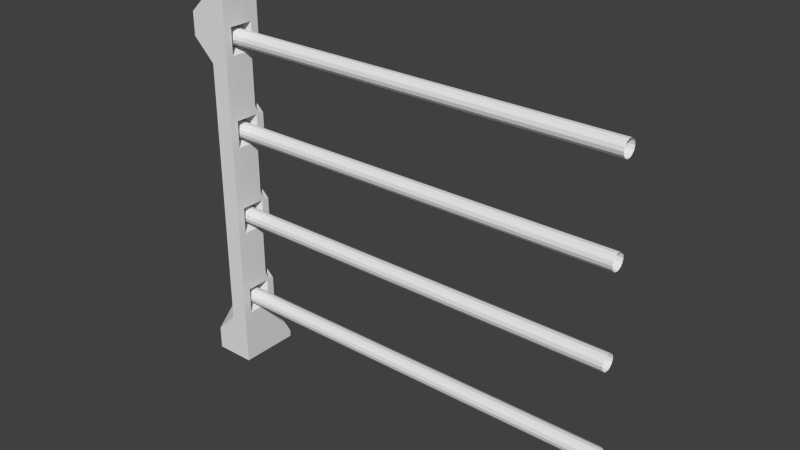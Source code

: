 # Source: Gate_Conduit.blend  (saved by Blender 2.76.0; exported with 4.5.12 LTS)
import bpy
from mathutils import Matrix  # noqa: F401  (used for matrix-valued properties, if any)

bpy.ops.wm.read_factory_settings(use_empty=True)
scene = bpy.context.scene
scene.name = 'Scene'

# ---- collections
col_collection_1 = bpy.data.collections.new('Collection 1'); scene.collection.children.link(col_collection_1)
col_collection_9 = bpy.data.collections.new('Collection 9'); scene.collection.children.link(col_collection_9)

# ---- world
world_world = bpy.data.worlds.new('World'); scene.world = world_world
world_world.color = (0.05088, 0.05088, 0.05088)
world_world.use_sun_shadow = False
world_world.sun_shadow_jitter_overblur = 0.0
world_world.cycles.sampling_method = 'MANUAL'
world_world.cycles.sample_map_resolution = 256

# ---- meshes
me_plane_011 = bpy.data.meshes.new('Plane.011')
me_plane_011.from_pydata([(0.0, -0.2, 0.0), (0.2, -0.2, 0.0), (0.0, 0.0, 0.0), (0.2, 0.0, 0.0), (0.2, -0.2, 0.2222), (0.2, -0.2, 0.4444), (0.2, -0.2, 0.6667), (0.2, -0.2, 0.8889), (0.2, -0.2, 1.111), (0.2, -0.2, 1.333), (0.2, -0.2, 1.556), (0.2, -0.2, 1.778), (0.0, -0.2, 1.778), (0.2, 0.0, 0.2222), (0.2, 0.1, 0.03251), (0.0, 0.1, 0.03251), (0.0, 0.1, 0.0), (0.2, 0.1, 0.0), (0.2, 0.0, 1.778), (0.0, 0.0, 1.778), (0.0, 0.0, 1.556), (0.0, 0.0, 1.333), (0.0, 0.0, 1.111), (0.0, 0.0, 0.8889), (0.0, 0.0, 0.6667), (0.0, 0.0, 0.4444), (0.0, 0.0, 0.2222), (0.2, -0.16, 1.6), (0.2, -0.16, 1.733), (0.2, -0.04, 1.6), (0.2, -0.04, 1.733), (0.2, -0.16, 1.156), (0.2, -0.16, 1.289), (0.2, -0.04, 1.156), (0.2, -0.04, 1.289), (0.2, -0.16, 0.7111), (0.2, -0.16, 0.8444), (0.2, -0.04, 0.7111), (0.2, -0.04, 0.8444), (0.2, -0.16, 0.2667), (0.2, -0.16, 0.4), (0.2, -0.04, 0.2667), (0.2, -0.04, 0.4), (0.1, -0.13, 1.633), (0.1, -0.13, 1.7), (0.1, -0.07, 1.633), (0.1, -0.07, 1.7), (0.1, -0.13, 1.189), (0.1, -0.13, 1.256), (0.1, -0.07, 1.189), (0.1, -0.07, 1.256), (0.1, -0.13, 0.7444), (0.1, -0.13, 0.8111), (0.1, -0.07, 0.7444), (0.1, -0.07, 0.8111), (0.1, -0.13, 0.3), (0.1, -0.13, 0.3667), (0.1, -0.07, 0.3), (0.1, -0.07, 0.3667), (0.0, -0.1524, 1.8), (0.2, -0.1524, 2.0), (0.2, -0.2, 1.969), (0.0, -0.04762, 1.8), (0.2, 0.0, 1.969), (0.2, -0.04762, 2.0), (0.0, -0.09165, 1.556), (0.1083, -0.2, 1.556), (0.0, -0.2, 1.664), (0.0, -0.09165, 1.333), (0.1083, -0.2, 1.333), (0.0, -0.09165, 1.111), (0.1083, -0.2, 1.111), (0.0, -0.09165, 0.8889), (0.1083, -0.2, 0.8889), (0.0, -0.09165, 0.6667), (0.1083, -0.2, 0.6667), (0.0, -0.09165, 0.4444), (0.1083, -0.2, 0.4444), (0.1083, -0.2, 0.2222), (0.0, -0.09165, 0.2222), (0.0, -0.2, 0.1139), (0.1526, 0.0, 0.4444), (0.2, -0.04738, 0.4444), (0.2, -0.0317, 0.4092), (0.2, 0.0, 0.3971), (0.2, -0.04738, 0.6667), (0.1526, 0.0, 0.6667), (0.2, 0.0, 0.714), (0.2, -0.0317, 0.7019), (0.1526, 0.0, 0.8889), (0.2, -0.04738, 0.8889), (0.2, -0.0317, 0.8537), (0.2, 0.0, 0.8415), (0.2, -0.04738, 1.111), (0.1526, 0.0, 1.111), (0.2, 0.0, 1.158), (0.2, -0.0317, 1.146), (0.1526, 0.0, 1.333), (0.2, -0.04738, 1.333), (0.2, -0.0317, 1.298), (0.2, 0.0, 1.286), (0.2, -0.04738, 1.556), (0.1526, 0.0, 1.556), (0.2, 0.0, 1.603), (0.2, -0.0317, 1.591)], [], [(0, 2, 3, 1), (11, 18, 63, 64, 60, 61), (59, 60, 64, 62), (3, 2, 16, 17), (5, 82, 85, 6), (83, 82, 5, 40, 42), (6, 85, 88, 37, 35), (91, 90, 7, 36, 38), (8, 93, 96, 33, 31), (99, 98, 9, 32, 34), (10, 101, 104, 29, 27), (0, 1, 4, 78, 80), (78, 4, 5, 77), (77, 5, 6, 75), (75, 6, 7, 73), (73, 7, 8, 71), (67, 66, 10, 11, 12), (69, 9, 10, 66), (1, 3, 13, 4), (13, 84, 83, 42, 41), (81, 25, 24, 86), (96, 95, 100, 99, 34, 33), (89, 23, 22, 94), (104, 103, 18, 30, 29), (97, 21, 20, 102), (18, 11, 28, 30), (2, 0, 80, 79, 26), (26, 79, 76, 25), (25, 76, 74, 24), (24, 74, 72, 23), (23, 72, 70, 22), (22, 70, 68, 21), (21, 68, 65, 20), (71, 8, 9, 69), (29, 30, 46, 45), (11, 10, 27, 28), (103, 102, 20, 19, 18), (17, 16, 15, 14), (32, 31, 47, 48), (9, 8, 31, 32), (95, 94, 22, 21, 97, 100), (9, 98, 101, 10), (28, 27, 43, 44), (7, 6, 35, 36), (87, 86, 24, 23, 89, 92), (7, 90, 93, 8), (42, 40, 56, 58), (5, 4, 39, 40), (88, 87, 92, 91, 38, 37), (4, 13, 41, 39), (43, 45, 46, 44), (47, 49, 50, 48), (51, 53, 54, 52), (55, 57, 58, 56), (36, 35, 51, 52), (33, 34, 50, 49), (40, 39, 55, 56), (27, 29, 45, 43), (37, 38, 54, 53), (31, 33, 49, 47), (41, 42, 58, 57), (30, 28, 44, 46), (35, 37, 53, 51), (34, 32, 48, 50), (39, 41, 57, 55), (38, 36, 52, 54), (65, 66, 67), (78, 79, 80), (65, 68, 69, 66), (68, 70, 71, 69), (70, 72, 73, 71), (72, 74, 75, 73), (74, 76, 77, 75), (76, 79, 78, 77), (20, 65, 67, 12, 19), (81, 82, 83, 84), (85, 86, 87, 88), (89, 90, 91, 92), (93, 94, 95, 96), (97, 98, 99, 100), (101, 102, 103, 104), (81, 86, 85, 82), (89, 94, 93, 90), (97, 102, 101, 98), (13, 26, 25, 81, 84), (26, 13, 14, 15), (2, 26, 15, 16), (13, 3, 17, 14), (12, 11, 61), (18, 19, 63), (12, 61, 60, 59), (63, 19, 62, 64), (19, 12, 59, 62)])
_uv = me_plane_011.uv_layers.new(name='UVMap')
_uv.uv.foreach_set('vector', [0.8082, 0.0283, 0.8082, 0.1226, 0.7177, 0.1226, 0.7177, 0.0283, 0.3614, 0.1331, 0.2688, 0.1331, 0.2688, 0.04313, 0.2908, 0.0283, 0.3394, 0.0283, 0.3614, 0.04313, 0.1448, 0.8774, 0.1448, 0.9717, 0.09621, 0.9717, 0.09621, 0.8774, 0.7177, 0.1226, 0.8082, 0.1226, 0.8082, 0.1698, 0.7177, 0.1698, 0.3614, 0.7621, 0.2907, 0.7621, 0.2907, 0.6572, 0.3614, 0.6572, 0.2834, 0.7787, 0.2907, 0.7621, 0.3614, 0.7621, 0.3429, 0.783, 0.2873, 0.783, 0.3614, 0.6572, 0.2907, 0.6572, 0.2834, 0.6406, 0.2873, 0.6363, 0.3429, 0.6363, 0.2834, 0.569, 0.2907, 0.5524, 0.3614, 0.5524, 0.3429, 0.5734, 0.2873, 0.5734, 0.3614, 0.4476, 0.2907, 0.4476, 0.2834, 0.431, 0.2873, 0.4266, 0.3429, 0.4266, 0.2834, 0.3594, 0.2907, 0.3428, 0.3614, 0.3428, 0.3429, 0.3637, 0.2873, 0.3637, 0.3614, 0.2379, 0.2907, 0.2379, 0.2834, 0.2213, 0.2873, 0.217, 0.3429, 0.217, 0.5698, 0.0283, 0.6621, 0.0283, 0.6621, 0.1331, 0.6198, 0.1331, 0.5698, 0.08202, 0.6198, 0.1331, 0.6621, 0.1331, 0.6621, 0.2379, 0.6198, 0.2379, 0.6198, 0.2379, 0.6621, 0.2379, 0.6621, 0.3428, 0.6198, 0.3428, 0.6198, 0.3428, 0.6621, 0.3428, 0.6621, 0.4476, 0.6198, 0.4476, 0.6198, 0.4476, 0.6621, 0.4476, 0.6621, 0.5524, 0.6198, 0.5524, 0.5698, 0.8132, 0.6198, 0.7621, 0.6621, 0.7621, 0.6621, 0.8669, 0.5698, 0.8669, 0.6198, 0.6572, 0.6621, 0.6572, 0.6621, 0.7621, 0.6198, 0.7621, 0.3614, 0.9717, 0.2688, 0.9717, 0.2688, 0.8669, 0.3614, 0.8669, 0.2688, 0.8669, 0.2688, 0.7844, 0.2834, 0.7787, 0.2873, 0.783, 0.2873, 0.8459, 0.4407, 0.2396, 0.5112, 0.2394, 0.5117, 0.3442, 0.4412, 0.3443, 0.2834, 0.431, 0.2688, 0.4252, 0.2688, 0.3651, 0.2834, 0.3594, 0.2873, 0.3637, 0.2873, 0.4266, 0.4417, 0.4491, 0.5122, 0.449, 0.5127, 0.5537, 0.4422, 0.5539, 0.2834, 0.2213, 0.2688, 0.2156, 0.2688, 0.1331, 0.2873, 0.1541, 0.2873, 0.217, 0.4427, 0.6586, 0.5132, 0.6585, 0.5137, 0.7632, 0.4432, 0.7634, 0.2688, 0.1331, 0.3614, 0.1331, 0.3429, 0.1541, 0.2873, 0.1541, 0.07414, 0.0283, 0.1668, 0.0283, 0.1668, 0.08202, 0.1166, 0.1331, 0.07414, 0.1331, 0.07414, 0.1331, 0.1166, 0.1331, 0.1166, 0.2379, 0.07414, 0.2379, 0.07414, 0.2379, 0.1166, 0.2379, 0.1166, 0.3428, 0.07414, 0.3428, 0.07414, 0.3428, 0.1166, 0.3428, 0.1166, 0.4476, 0.07414, 0.4476, 0.07414, 0.4476, 0.1166, 0.4476, 0.1166, 0.5524, 0.07414, 0.5524, 0.07414, 0.5524, 0.1166, 0.5524, 0.1166, 0.6572, 0.07414, 0.6572, 0.07414, 0.6572, 0.1166, 0.6572, 0.1166, 0.7621, 0.07414, 0.7621, 0.6198, 0.5524, 0.6621, 0.5524, 0.6621, 0.6572, 0.6198, 0.6572, 0.7651, 0.4654, 0.7651, 0.5283, 0.7177, 0.5126, 0.7177, 0.4811, 0.3614, 0.1331, 0.3614, 0.2379, 0.3429, 0.217, 0.3429, 0.1541, 0.4214, 0.7858, 0.4432, 0.7634, 0.5137, 0.7632, 0.5142, 0.868, 0.4218, 0.8682, 0.4217, 0.02848, 0.5141, 0.0283, 0.5142, 0.04363, 0.4218, 0.04381, 0.868, 0.3459, 0.868, 0.4087, 0.8207, 0.3934, 0.8207, 0.3619, 0.3614, 0.3428, 0.3614, 0.4476, 0.3429, 0.4266, 0.3429, 0.3637, 0.4205, 0.5762, 0.4422, 0.5539, 0.5127, 0.5537, 0.5132, 0.6585, 0.4427, 0.6586, 0.4207, 0.6363, 0.3614, 0.3428, 0.2907, 0.3428, 0.2907, 0.2379, 0.3614, 0.2379, 0.868, 0.2264, 0.868, 0.2893, 0.8207, 0.2739, 0.8207, 0.2425, 0.3614, 0.5524, 0.3614, 0.6572, 0.3429, 0.6363, 0.3429, 0.5734, 0.4195, 0.3667, 0.4412, 0.3443, 0.5117, 0.3442, 0.5122, 0.449, 0.4417, 0.4491, 0.4197, 0.4268, 0.3614, 0.5524, 0.2907, 0.5524, 0.2907, 0.4476, 0.3614, 0.4476, 0.9721, 0.7044, 0.9721, 0.761, 0.9236, 0.7469, 0.9236, 0.7186, 0.3614, 0.7621, 0.3614, 0.8669, 0.3429, 0.8459, 0.3429, 0.783, 0.2834, 0.6406, 0.2688, 0.6349, 0.2688, 0.5748, 0.2834, 0.569, 0.2873, 0.5734, 0.2873, 0.6363, 0.3614, 0.8669, 0.2688, 0.8669, 0.2873, 0.8459, 0.3429, 0.8459, 0.9251, 0.4653, 0.9529, 0.4653, 0.9529, 0.4968, 0.9251, 0.4968, 0.9123, 0.9685, 0.8845, 0.9685, 0.8845, 0.9371, 0.9123, 0.9371, 0.7177, 0.9371, 0.7455, 0.9371, 0.7455, 0.9685, 0.7177, 0.9685, 0.8289, 0.9685, 0.8011, 0.9685, 0.8011, 0.9371, 0.8289, 0.9371, 0.868, 0.7044, 0.868, 0.7673, 0.8206, 0.7519, 0.8206, 0.7205, 0.7651, 0.3459, 0.7651, 0.4088, 0.7177, 0.3931, 0.7177, 0.3616, 0.765, 0.7044, 0.765, 0.7673, 0.7177, 0.7519, 0.7177, 0.7205, 0.8695, 0.5849, 0.8695, 0.6415, 0.8207, 0.6274, 0.8207, 0.5991, 0.7651, 0.5849, 0.7651, 0.6478, 0.7177, 0.6321, 0.7177, 0.6006, 0.7665, 0.8239, 0.7665, 0.8805, 0.7177, 0.8663, 0.7177, 0.838, 0.7651, 0.2264, 0.7651, 0.2893, 0.7177, 0.2736, 0.7177, 0.2421, 0.9236, 0.4025, 0.9236, 0.3459, 0.9722, 0.36, 0.9722, 0.3883, 0.8695, 0.4653, 0.8695, 0.5219, 0.8207, 0.5078, 0.8207, 0.4795, 0.9236, 0.283, 0.9236, 0.2264, 0.9722, 0.2406, 0.9722, 0.2689, 0.871, 0.8239, 0.871, 0.8805, 0.8221, 0.8663, 0.8221, 0.838, 0.8638, 0.08491, 0.8638, 0.0283, 0.9124, 0.04245, 0.9124, 0.07075, 0.1166, 0.7621, 0.1668, 0.7621, 0.1668, 0.8132, 0.1668, 0.1331, 0.1166, 0.1331, 0.1668, 0.08202, 0.1166, 0.7621, 0.1166, 0.6572, 0.1668, 0.6572, 0.1668, 0.7621, 0.1166, 0.6572, 0.1166, 0.5524, 0.1668, 0.5524, 0.1668, 0.6572, 0.1166, 0.5524, 0.1166, 0.4476, 0.1668, 0.4476, 0.1668, 0.5524, 0.1166, 0.4476, 0.1166, 0.3428, 0.1668, 0.3428, 0.1668, 0.4476, 0.1166, 0.3428, 0.1166, 0.2379, 0.1668, 0.2379, 0.1668, 0.3428, 0.1166, 0.2379, 0.1166, 0.1331, 0.1668, 0.1331, 0.1668, 0.2379, 0.07414, 0.7621, 0.1166, 0.7621, 0.1668, 0.8132, 0.1668, 0.8669, 0.07414, 0.8669, 0.2688, 0.7621, 0.2907, 0.7621, 0.2834, 0.7787, 0.2688, 0.7844, 0.2907, 0.6572, 0.2688, 0.6572, 0.2688, 0.6349, 0.2834, 0.6406, 0.2688, 0.5524, 0.2907, 0.5524, 0.2834, 0.569, 0.2688, 0.5748, 0.2907, 0.4476, 0.2688, 0.4476, 0.2688, 0.4252, 0.2834, 0.431, 0.2688, 0.3428, 0.2907, 0.3428, 0.2834, 0.3594, 0.2688, 0.3651, 0.2907, 0.2379, 0.2688, 0.2379, 0.2688, 0.2156, 0.2834, 0.2213, 0.4407, 0.2396, 0.4412, 0.3443, 0.4175, 0.3451, 0.417, 0.2404, 0.4417, 0.4491, 0.4422, 0.5539, 0.4185, 0.5547, 0.418, 0.4499, 0.4427, 0.6586, 0.4432, 0.7634, 0.4195, 0.7642, 0.419, 0.6594, 0.4184, 0.1349, 0.5107, 0.1347, 0.5112, 0.2394, 0.4407, 0.2396, 0.4188, 0.2173, 0.5107, 0.1347, 0.4184, 0.1349, 0.4218, 0.04381, 0.5142, 0.04363, 0.07414, 0.0283, 0.07414, 0.1331, 0.0278, 0.04363, 0.0278, 0.0283, 0.2688, 0.8669, 0.2688, 0.9717, 0.2224, 0.9717, 0.2224, 0.9564, 0.5698, 0.8669, 0.6621, 0.8669, 0.6621, 0.9569, 0.4218, 0.8682, 0.5142, 0.868, 0.4222, 0.9581, 0.1668, 0.8669, 0.1668, 0.9569, 0.1448, 0.9717, 0.1448, 0.8774, 0.07414, 0.9569, 0.07414, 0.8669, 0.09621, 0.8774, 0.09621, 0.9717, 0.07414, 0.8669, 0.1668, 0.8669, 0.1448, 0.8774, 0.09621, 0.8774])
me_plane_011.use_remesh_preserve_volume = False
me_plane_011.use_remesh_preserve_attributes = False
me_plane_011.use_mirror_vertex_groups = False
me_plane_011.update()
me_cylinder = bpy.data.meshes.new('Cylinder')
me_cylinder.from_pydata([(0.15, -0.06, 0.33), (2.15, -0.06, 0.33), (0.15, -0.06396, 0.3126), (2.15, -0.06396, 0.3126), (0.15, -0.07506, 0.2987), (2.15, -0.07506, 0.2987), (0.15, -0.0911, 0.291), (2.15, -0.0911, 0.291), (0.15, -0.1089, 0.291), (2.15, -0.1089, 0.291), (0.15, -0.1249, 0.2987), (2.15, -0.1249, 0.2987), (0.15, -0.136, 0.3126), (2.15, -0.136, 0.3126), (0.15, -0.14, 0.33), (2.15, -0.14, 0.33), (0.15, -0.136, 0.3474), (2.15, -0.136, 0.3474), (0.15, -0.1249, 0.3613), (2.15, -0.1249, 0.3613), (0.15, -0.1089, 0.369), (2.15, -0.1089, 0.369), (0.15, -0.0911, 0.369), (2.15, -0.0911, 0.369), (0.15, -0.07506, 0.3613), (2.15, -0.07506, 0.3613), (0.15, -0.06396, 0.3474), (2.15, -0.06396, 0.3474), (0.15, -0.06, 0.78), (2.15, -0.06, 0.78), (0.15, -0.06396, 0.7626), (2.15, -0.06396, 0.7626), (0.15, -0.07506, 0.7487), (2.15, -0.07506, 0.7487), (0.15, -0.0911, 0.741), (2.15, -0.0911, 0.741), (0.15, -0.1089, 0.741), (2.15, -0.1089, 0.741), (0.15, -0.1249, 0.7487), (2.15, -0.1249, 0.7487), (0.15, -0.136, 0.7626), (2.15, -0.136, 0.7626), (0.15, -0.14, 0.78), (2.15, -0.14, 0.78), (0.15, -0.136, 0.7974), (2.15, -0.136, 0.7974), (0.15, -0.1249, 0.8113), (2.15, -0.1249, 0.8113), (0.15, -0.1089, 0.819), (2.15, -0.1089, 0.819), (0.15, -0.0911, 0.819), (2.15, -0.0911, 0.819), (0.15, -0.07506, 0.8113), (2.15, -0.07506, 0.8113), (0.15, -0.06396, 0.7974), (2.15, -0.06396, 0.7974), (0.15, -0.06, 1.22), (2.15, -0.06, 1.22), (0.15, -0.06396, 1.203), (2.15, -0.06396, 1.203), (0.15, -0.07506, 1.189), (2.15, -0.07506, 1.189), (0.15, -0.0911, 1.181), (2.15, -0.0911, 1.181), (0.15, -0.1089, 1.181), (2.15, -0.1089, 1.181), (0.15, -0.1249, 1.189), (2.15, -0.1249, 1.189), (0.15, -0.136, 1.203), (2.15, -0.136, 1.203), (0.15, -0.14, 1.22), (2.15, -0.14, 1.22), (0.15, -0.136, 1.237), (2.15, -0.136, 1.237), (0.15, -0.1249, 1.251), (2.15, -0.1249, 1.251), (0.15, -0.1089, 1.259), (2.15, -0.1089, 1.259), (0.15, -0.0911, 1.259), (2.15, -0.0911, 1.259), (0.15, -0.07506, 1.251), (2.15, -0.07506, 1.251), (0.15, -0.06396, 1.237), (2.15, -0.06396, 1.237), (0.15, -0.06, 1.67), (2.15, -0.06, 1.67), (0.15, -0.06396, 1.653), (2.15, -0.06396, 1.653), (0.15, -0.07506, 1.639), (2.15, -0.07506, 1.639), (0.15, -0.0911, 1.631), (2.15, -0.0911, 1.631), (0.15, -0.1089, 1.631), (2.15, -0.1089, 1.631), (0.15, -0.1249, 1.639), (2.15, -0.1249, 1.639), (0.15, -0.136, 1.653), (2.15, -0.136, 1.653), (0.15, -0.14, 1.67), (2.15, -0.14, 1.67), (0.15, -0.136, 1.687), (2.15, -0.136, 1.687), (0.15, -0.1249, 1.701), (2.15, -0.1249, 1.701), (0.15, -0.1089, 1.709), (2.15, -0.1089, 1.709), (0.15, -0.0911, 1.709), (2.15, -0.0911, 1.709), (0.15, -0.07506, 1.701), (2.15, -0.07506, 1.701), (0.15, -0.06396, 1.687), (2.15, -0.06396, 1.687)], [], [(0, 1, 3, 2), (2, 3, 5, 4), (4, 5, 7, 6), (6, 7, 9, 8), (8, 9, 11, 10), (10, 11, 13, 12), (12, 13, 15, 14), (14, 15, 17, 16), (16, 17, 19, 18), (18, 19, 21, 20), (20, 21, 23, 22), (22, 23, 25, 24), (26, 27, 1, 0), (24, 25, 27, 26), (28, 29, 31, 30), (30, 31, 33, 32), (32, 33, 35, 34), (34, 35, 37, 36), (36, 37, 39, 38), (38, 39, 41, 40), (40, 41, 43, 42), (42, 43, 45, 44), (44, 45, 47, 46), (46, 47, 49, 48), (48, 49, 51, 50), (50, 51, 53, 52), (54, 55, 29, 28), (52, 53, 55, 54), (56, 57, 59, 58), (58, 59, 61, 60), (60, 61, 63, 62), (62, 63, 65, 64), (64, 65, 67, 66), (66, 67, 69, 68), (68, 69, 71, 70), (70, 71, 73, 72), (72, 73, 75, 74), (74, 75, 77, 76), (76, 77, 79, 78), (78, 79, 81, 80), (82, 83, 57, 56), (80, 81, 83, 82), (84, 85, 87, 86), (86, 87, 89, 88), (88, 89, 91, 90), (90, 91, 93, 92), (92, 93, 95, 94), (94, 95, 97, 96), (96, 97, 99, 98), (98, 99, 101, 100), (100, 101, 103, 102), (102, 103, 105, 104), (104, 105, 107, 106), (106, 107, 109, 108), (110, 111, 85, 84), (108, 109, 111, 110)])
_uv = me_cylinder.uv_layers.new(name='UVMap')
_uv.uv.foreach_set('vector', [0.1681, 0.9717, 0.1681, 0.0283, 0.1721, 0.0283, 0.1721, 0.9717, 0.5372, 0.9717, 0.5372, 0.0283, 0.5429, 0.0283, 0.5429, 0.9717, 0.5429, 0.9717, 0.5429, 0.0283, 0.5492, 0.0283, 0.5493, 0.9717, 0.5493, 0.9717, 0.5492, 0.0283, 0.555, 0.0283, 0.555, 0.9717, 0.4944, 0.0283, 0.4944, 0.9717, 0.4905, 0.9717, 0.4905, 0.0283, 0.4905, 0.0283, 0.4905, 0.9717, 0.4848, 0.9717, 0.4848, 0.0283, 0.4848, 0.0283, 0.4848, 0.9717, 0.4784, 0.9717, 0.4784, 0.0283, 0.4784, 0.0283, 0.4784, 0.9717, 0.4727, 0.9717, 0.4727, 0.0283, 0.7971, 0.0283, 0.7971, 0.9717, 0.7913, 0.9717, 0.7913, 0.0283, 0.7913, 0.0283, 0.7913, 0.9717, 0.785, 0.9717, 0.785, 0.0283, 0.785, 0.0283, 0.785, 0.9717, 0.7793, 0.9717, 0.7793, 0.0283, 0.1503, 0.9717, 0.1503, 0.0283, 0.156, 0.0283, 0.156, 0.9717, 0.1624, 0.9717, 0.1624, 0.0283, 0.1681, 0.0283, 0.1681, 0.9717, 0.156, 0.9717, 0.156, 0.0283, 0.1624, 0.0283, 0.1624, 0.9717, 0.03915, 0.9717, 0.03915, 0.0283, 0.0431, 0.0283, 0.0431, 0.9717, 0.5977, 0.9717, 0.5977, 0.0283, 0.6034, 0.0283, 0.6034, 0.9717, 0.6034, 0.9717, 0.6034, 0.0283, 0.6098, 0.0283, 0.6098, 0.9717, 0.6098, 0.9717, 0.6098, 0.0283, 0.6155, 0.0283, 0.6155, 0.9717, 0.43, 0.0283, 0.43, 0.9717, 0.426, 0.9717, 0.426, 0.0283, 0.426, 0.0283, 0.426, 0.9717, 0.4203, 0.9717, 0.4203, 0.0283, 0.4203, 0.0283, 0.4203, 0.9717, 0.414, 0.9717, 0.414, 0.0283, 0.414, 0.0283, 0.414, 0.9717, 0.4082, 0.9717, 0.4082, 0.0283, 0.8398, 0.9717, 0.8398, 0.0283, 0.8455, 0.0283, 0.8455, 0.9717, 0.8455, 0.9717, 0.8455, 0.0283, 0.8519, 0.0283, 0.8519, 0.9717, 0.8519, 0.9717, 0.8519, 0.0283, 0.8576, 0.0283, 0.8576, 0.9717, 0.02138, 0.9717, 0.02138, 0.0283, 0.02709, 0.0283, 0.02709, 0.9717, 0.03343, 0.9717, 0.03343, 0.0283, 0.03915, 0.0283, 0.03915, 0.9717, 0.02709, 0.9717, 0.02709, 0.0283, 0.03343, 0.0283, 0.03343, 0.9717, 0.2188, 0.0283, 0.2188, 0.9717, 0.2148, 0.9717, 0.2148, 0.0283, 0.6582, 0.9717, 0.6582, 0.0283, 0.664, 0.0283, 0.664, 0.9717, 0.664, 0.9717, 0.664, 0.0283, 0.6703, 0.0283, 0.6703, 0.9717, 0.6703, 0.9717, 0.6703, 0.0283, 0.676, 0.0283, 0.676, 0.9717, 0.3438, 0.9717, 0.3438, 0.0283, 0.3477, 0.0283, 0.3477, 0.9717, 0.3477, 0.9717, 0.3477, 0.0283, 0.3534, 0.0283, 0.3534, 0.9717, 0.3534, 0.9717, 0.3534, 0.0283, 0.3598, 0.0283, 0.3598, 0.9717, 0.3598, 0.9717, 0.3598, 0.0283, 0.3655, 0.0283, 0.3655, 0.9717, 0.9786, 0.0283, 0.9786, 0.9717, 0.9729, 0.9717, 0.9729, 0.0283, 0.9729, 0.0283, 0.9729, 0.9717, 0.9666, 0.9717, 0.9666, 0.0283, 0.9666, 0.0283, 0.9666, 0.9717, 0.9609, 0.9717, 0.9609, 0.0283, 0.2365, 0.0283, 0.2365, 0.9717, 0.2308, 0.9717, 0.2308, 0.0283, 0.2245, 0.0283, 0.2245, 0.9717, 0.2188, 0.9717, 0.2188, 0.0283, 0.2308, 0.0283, 0.2308, 0.9717, 0.2245, 0.9717, 0.2245, 0.0283, 0.1036, 0.9717, 0.1036, 0.0283, 0.1076, 0.0283, 0.1076, 0.9717, 0.7188, 0.9717, 0.7188, 0.0283, 0.7245, 0.0283, 0.7245, 0.9717, 0.7245, 0.9717, 0.7245, 0.0283, 0.7308, 0.0283, 0.7308, 0.9717, 0.7308, 0.9717, 0.7308, 0.0283, 0.7365, 0.0283, 0.7365, 0.9717, 0.2793, 0.9717, 0.2793, 0.0283, 0.2832, 0.0283, 0.2832, 0.9717, 0.2832, 0.9717, 0.2832, 0.0283, 0.289, 0.0283, 0.289, 0.9717, 0.289, 0.9717, 0.289, 0.0283, 0.2953, 0.0283, 0.2953, 0.9717, 0.2953, 0.9717, 0.2953, 0.0283, 0.301, 0.0283, 0.301, 0.9717, 0.9181, 0.0283, 0.9181, 0.9717, 0.9124, 0.9717, 0.9124, 0.0283, 0.9124, 0.0283, 0.9124, 0.9717, 0.906, 0.9717, 0.906, 0.0283, 0.906, 0.0283, 0.906, 0.9717, 0.9003, 0.9717, 0.9003, 0.0283, 0.08585, 0.9717, 0.08585, 0.0283, 0.09157, 0.0283, 0.09157, 0.9717, 0.09791, 0.9717, 0.09791, 0.0283, 0.1036, 0.0283, 0.1036, 0.9717, 0.09157, 0.9717, 0.09157, 0.0283, 0.09791, 0.0283, 0.09791, 0.9717])
me_cylinder.use_remesh_preserve_volume = False
me_cylinder.use_remesh_preserve_attributes = False
me_cylinder.use_mirror_vertex_groups = False
me_cylinder.update()

# ---- objects
ob_gate_conduit_pillar = bpy.data.objects.new('Gate_Conduit_Pillar', me_plane_011)
ob_gate_conduit_beams = bpy.data.objects.new('Gate_Conduit_Beams', me_cylinder)

# ---- transforms, parenting, visibility, modifiers, constraints
ob_gate_conduit_pillar.location = (0.0, 0.0, 0.0)
ob_gate_conduit_pillar.lineart.crease_threshold = 0.0
ob_gate_conduit_beams.location = (0.0, 0.0, 0.0)
ob_gate_conduit_beams.lineart.crease_threshold = 0.0

# ---- collection membership
col_collection_1.objects.link(ob_gate_conduit_pillar)
col_collection_9.objects.link(ob_gate_conduit_beams)

# ---- scene / render settings (as saved in the file)
scene.frame_start = 1; scene.frame_end = 250; scene.frame_set(194)
scene.render.engine = 'CYCLES'
scene.render.image_settings.file_format = 'JPEG'
scene.render.image_settings.quality = 100
scene.render.dither_intensity = 0.0
scene.cycles.use_denoising = False
scene.cycles.samples = 100
scene.cycles.sampling_pattern = 'TABULATED_SOBOL'
scene.cycles.light_sampling_threshold = 0.0
scene.cycles.use_adaptive_sampling = False
scene.cycles.use_light_tree = False
scene.cycles.blur_glossy = 0.0
scene.cycles.pixel_filter_type = 'GAUSSIAN'
scene.cycles.sample_clamp_indirect = 0.0
scene.view_settings.view_transform = 'Standard'
bpy.context.view_layer.update()

# ---- added for rendering (the .blend has no active camera and no usable light): camera, sun
cam_auto = bpy.data.cameras.new('AutoCamera')
cam_auto.lens = 50.0
cam_auto.sensor_width = 36.0
cam_auto.clip_end = 1000.0
ob_auto_camera = bpy.data.objects.new('AutoCamera', cam_auto)
scene.collection.objects.link(ob_auto_camera)
ob_auto_camera.location = (3.80598, -3.32718, 3.18478)
ob_auto_camera.rotation_euler = (1.09748, -7.21219e-08, 0.694738)
scene.camera = ob_auto_camera
light_auto_sun = bpy.data.lights.new('AutoSun', 'SUN')
light_auto_sun.energy = 3.0
light_auto_sun.angle = 0.0523599
ob_auto_sun = bpy.data.objects.new('AutoSun', light_auto_sun)
scene.collection.objects.link(ob_auto_sun)
ob_auto_sun.rotation_euler = (0.872665, 0.174533, 0.523599)
bpy.context.view_layer.update()
